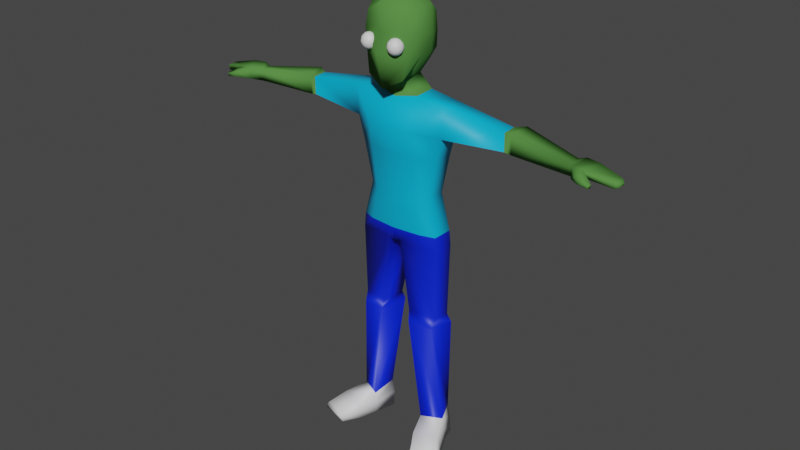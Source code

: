 # Source: Zombie.blend  (saved by Blender 2.80.75; exported with 4.5.12 LTS)
import bpy
from mathutils import Matrix  # noqa: F401  (used for matrix-valued properties, if any)

bpy.ops.wm.read_factory_settings(use_empty=True)
scene = bpy.context.scene
scene.name = 'Scene'

# ---- collections
col_collection = bpy.data.collections.new('Collection'); scene.collection.children.link(col_collection)

# ---- materials (node trees are filled in below, after node groups)
mat_skin = bpy.data.materials.new('Skin')
mat_skin.use_transparent_shadow = False
mat_eye = bpy.data.materials.new('Eye')
mat_eye.use_transparent_shadow = False
mat_material_002 = bpy.data.materials.new('Material.002')
mat_material_002.use_transparent_shadow = False
mat_material_003 = bpy.data.materials.new('Material.003')
mat_material_003.use_transparent_shadow = False
mat_material_004 = bpy.data.materials.new('Material.004')
mat_material_004.use_transparent_shadow = False

# ---- material node trees
mat_skin.use_nodes = True; mat_skin.node_tree.nodes.clear()
_N = mat_skin.node_tree.nodes; _L = mat_skin.node_tree.links
n0 = _N.new('ShaderNodeOutputMaterial'); n0.name = 'Material Output'; n0.location = (300, 300)
n1 = _N.new('ShaderNodeBsdfPrincipled'); n1.name = 'Principled BSDF'; n1.location = (10, 300)
n1.distribution = 'GGX'
n1.subsurface_method = 'BURLEY'
n1.inputs[0].default_value = (0.09005, 0.2529, 0.05604, 1.0)
n1.inputs[2].default_value = 0.0
n1.inputs[3].default_value = 1.45
n1.inputs[13].default_value = 0.0
n1.inputs[20].default_value = 0.0
n1.inputs[27].default_value = (0.0, 0.0, 0.0, 1.0)
n1.inputs[28].default_value = 1.0
_L.new(n1.outputs[0], n0.inputs[0])
n0.is_active_output = True
mat_eye.use_nodes = True; mat_eye.node_tree.nodes.clear()
_N = mat_eye.node_tree.nodes; _L = mat_eye.node_tree.links
n0 = _N.new('ShaderNodeOutputMaterial'); n0.name = 'Material Output'; n0.location = (300, 300)
n1 = _N.new('ShaderNodeBsdfPrincipled'); n1.name = 'Principled BSDF'; n1.location = (10, 300)
n1.distribution = 'GGX'
n1.subsurface_method = 'BURLEY'
n1.inputs[3].default_value = 1.45
n1.inputs[27].default_value = (0.0, 0.0, 0.0, 1.0)
n1.inputs[28].default_value = 1.0
_L.new(n1.outputs[0], n0.inputs[0])
n0.is_active_output = True
mat_material_002.use_nodes = True; mat_material_002.node_tree.nodes.clear()
_N = mat_material_002.node_tree.nodes; _L = mat_material_002.node_tree.links
n0 = _N.new('ShaderNodeOutputMaterial'); n0.name = 'Material Output'; n0.location = (300, 300)
n1 = _N.new('ShaderNodeBsdfPrincipled'); n1.name = 'Principled BSDF'; n1.location = (10, 300)
n1.distribution = 'GGX'
n1.subsurface_method = 'BURLEY'
n1.inputs[0].default_value = (0.0, 0.4621, 0.7991, 1.0)
n1.inputs[3].default_value = 1.45
n1.inputs[27].default_value = (0.0, 0.0, 0.0, 1.0)
n1.inputs[28].default_value = 1.0
_L.new(n1.outputs[0], n0.inputs[0])
n0.is_active_output = True
mat_material_003.use_nodes = True; mat_material_003.node_tree.nodes.clear()
_N = mat_material_003.node_tree.nodes; _L = mat_material_003.node_tree.links
n0 = _N.new('ShaderNodeOutputMaterial'); n0.name = 'Material Output'; n0.location = (300, 300)
n1 = _N.new('ShaderNodeBsdfPrincipled'); n1.name = 'Principled BSDF'; n1.location = (10, 300)
n1.distribution = 'GGX'
n1.subsurface_method = 'BURLEY'
n1.inputs[0].default_value = (0.0, 0.01827, 0.8, 1.0)
n1.inputs[3].default_value = 1.45
n1.inputs[27].default_value = (0.0, 0.0, 0.0, 1.0)
n1.inputs[28].default_value = 1.0
_L.new(n1.outputs[0], n0.inputs[0])
n0.is_active_output = True
mat_material_004.use_nodes = True; mat_material_004.node_tree.nodes.clear()
_N = mat_material_004.node_tree.nodes; _L = mat_material_004.node_tree.links
n0 = _N.new('ShaderNodeOutputMaterial'); n0.name = 'Material Output'; n0.location = (300, 300)
n1 = _N.new('ShaderNodeBsdfPrincipled'); n1.name = 'Principled BSDF'; n1.location = (10, 300)
n1.distribution = 'GGX'
n1.subsurface_method = 'BURLEY'
n1.inputs[3].default_value = 1.45
n1.inputs[27].default_value = (0.0, 0.0, 0.0, 1.0)
n1.inputs[28].default_value = 1.0
_L.new(n1.outputs[0], n0.inputs[0])
n0.is_active_output = True

# ---- world
world_world = bpy.data.worlds.new('World'); scene.world = world_world
world_world.use_nodes = True; world_world.node_tree.nodes.clear()
_N = world_world.node_tree.nodes; _L = world_world.node_tree.links
n0 = _N.new('ShaderNodeOutputWorld'); n0.name = 'World Output'; n0.location = (300, 300)
n1 = _N.new('ShaderNodeBackground'); n1.name = 'Background'; n1.location = (10, 300)
n1.inputs[0].default_value = (0.05088, 0.05088, 0.05088, 1.0)
_L.new(n1.outputs[0], n0.inputs[0])
n0.is_active_output = True
world_world.color = (0.05088, 0.05088, 0.05088)
world_world.use_sun_shadow = False
world_world.sun_shadow_jitter_overblur = 0.0

# ---- meshes
me_cube_001 = bpy.data.meshes.new('Cube.001')
me_cube_001.from_pydata([(-0.1021, -0.1234, 2.009), (-0.1136, -0.1108, 2.318), (-0.06945, 0.1228, 2.053), (-0.1173, 0.1109, 2.305), (0.0, 0.1358, 2.014), (0.0, 0.1837, 2.312), (0.0, -0.1488, 1.957), (0.0, -0.156, 2.379), (-0.1215, -0.1129, 2.113), (-0.1278, -0.1165, 2.234), (-0.1195, 0.1184, 2.208), (-0.1148, 0.1208, 2.124), (0.0, -0.1486, 2.233), (0.0, -0.1881, 2.143), (0.0, 0.2004, 2.221), (0.0, 0.181, 2.132), (-0.05858, 0.0672, 1.997), (-0.05917, -0.05129, 1.995), (-0.1415, -0.03875, 2.356), (-0.1415, 0.04264, 2.358), (0.0, 0.1144, 2.412), (0.0, -0.02328, 2.423), (0.0, 0.08317, 1.979), (0.0, -0.05928, 1.973), (-0.1474, -0.04189, 2.123), (-0.1474, 0.0395, 2.123), (-0.1626, -0.04189, 2.239), (-0.1529, 0.0395, 2.216), (-0.1209, 0.08073, 1.922), (-0.1215, -0.02941, 1.916), (0.0, 0.1017, 1.9), (0.0, -0.05435, 1.895), (-0.0321, -0.05212, 1.12), (-0.2314, -0.01797, 1.181), (-0.1441, 0.1086, 1.608), (0.0, 0.1017, 1.9), (-0.1533, -0.05273, 1.187), (0.0, -0.0698, 1.189), (0.0, 0.1875, 1.194), (-0.04858, 0.2045, 1.123), (-0.5995, 0.01304, 1.839), (-0.5989, 0.08886, 1.843), (-0.1187, 0.1123, 1.37), (0.0, 0.1481, 1.369), (-0.5984, 0.09709, 1.74), (-0.5988, 0.01551, 1.741), (-0.2285, -0.02238, 1.605), (0.0, 0.1444, 1.609), (0.0, -0.09061, 1.609), (-0.1335, -0.07354, 1.607), (0.0, 0.1427, 1.736), (-0.2279, 0.09614, 1.603), (-0.9745, 0.05133, 1.804), (-0.974, -0.006486, 1.801), (-0.9743, 0.05761, 1.734), (-0.9734, -0.00459, 1.735), (-0.5995, 0.01304, 1.839), (-0.5988, 0.01551, 1.741), (-0.5984, 0.09709, 1.74), (-0.5989, 0.08886, 1.843), (-0.6346, 0.01864, 1.846), (-0.6339, 0.02163, 1.733), (-0.6526, 0.1302, 1.731), (-0.6522, 0.1206, 1.851), (-1.012, 0.05991, 1.816), (-1.011, -0.05432, 1.812), (-1.01, 0.0583, 1.754), (-1.008, -0.06461, 1.756), (-1.211, 0.02925, 1.784), (-1.211, -0.03244, 1.782), (-1.21, 0.03596, 1.752), (-1.209, -0.03042, 1.753), (-1.09, 0.06213, 1.765), (-1.084, 0.05265, 1.812), (-1.071, -0.05859, 1.814), (-1.076, -0.0575, 1.774), (-1.068, -0.1193, 1.769), (-1.062, -0.1126, 1.796), (-1.084, -0.07662, 1.805), (-1.09, -0.08327, 1.77), (-1.124, -0.1176, 1.76), (-1.125, -0.1169, 1.776), (-1.131, -0.1018, 1.779), (-1.13, -0.1025, 1.76), (-1.225, 0.01696, 1.774), (-1.224, -0.01861, 1.773), (-1.224, 0.02082, 1.76), (-1.223, -0.01744, 1.76), (-0.1783, -0.01869, 1.381), (-0.1172, -0.05344, 1.367), (-0.1215, -0.02941, 1.916), (-0.1329, 0.1069, 1.745), (0.0, -0.07051, 1.367), (-0.1599, 0.1517, 1.193), (-0.1778, 0.09983, 1.379), (-0.2307, 0.1005, 1.179), (-0.1209, 0.08073, 1.922), (0.0, -0.05435, 1.895), (-0.2619, -0.02411, 1.726), (-0.2609, 0.09441, 1.724), (-0.1323, 0.07713, 0.1093), (-0.1641, -0.03631, 0.06488), (-0.25, 0.09629, 0.108), (-0.2759, 0.01549, 0.06724), (-0.2722, -0.02769, 1.893), (-0.272, 0.08245, 1.899), (-0.1151, -0.1131, 1.752), (0.0, -0.12, 1.743), (-0.227, -0.03276, 0.6479), (-0.07471, 0.1185, 0.6568), (-0.09495, -0.05951, 0.6578), (-0.2519, 0.1053, 0.638), (-0.121, 0.07739, -0.05511), (-0.1543, -0.03605, -0.05728), (-0.2732, 0.09655, -0.05645), (-0.2988, 0.01575, -0.05492), (-0.3787, -0.1914, -0.008951), (-0.2512, -0.2308, -0.01209), (-0.4016, -0.1912, -0.05641), (-0.2414, -0.2306, -0.05955), (-0.3502, -0.0877, -0.05566), (-0.3299, -0.102, 0.0377), (-0.1887, -0.1321, -0.06345), (-0.2011, -0.1465, 0.02992), (-0.2886, 0.01847, 0.006531), (-0.1559, -0.03521, 0.004082), (-0.1221, 0.08235, 0.02824), (-0.262, 0.1022, 0.02686), (-0.3952, -0.1959, -0.03373), (-0.2461, -0.2368, -0.03698), (-0.1929, -0.1421, -0.01723), (-0.3433, -0.09603, -0.009164), (-0.07942, -0.1024, 2.179), (-0.07942, -0.1237, 2.142), (-0.06878, -0.1266, 2.216), (-0.06099, -0.1131, 2.2), (-0.05814, -0.1081, 2.179), (-0.06099, -0.1131, 2.158), (-0.06878, -0.1266, 2.142), (-0.07942, -0.145, 2.222), (-0.06099, -0.1343, 2.216), (-0.0475, -0.1266, 2.2), (-0.04257, -0.1237, 2.179), (-0.0475, -0.1266, 2.158), (-0.06099, -0.1343, 2.142), (-0.05814, -0.145, 2.216), (-0.04257, -0.145, 2.2), (-0.03687, -0.145, 2.179), (-0.04257, -0.145, 2.158), (-0.05814, -0.145, 2.142), (-0.06099, -0.1556, 2.216), (-0.0475, -0.1634, 2.2), (-0.04257, -0.1663, 2.179), (-0.0475, -0.1634, 2.158), (-0.06099, -0.1556, 2.142), (-0.06878, -0.1634, 2.216), (-0.06099, -0.1769, 2.2), (-0.05814, -0.1818, 2.179), (-0.06099, -0.1769, 2.158), (-0.06878, -0.1634, 2.142), (-0.07942, -0.1663, 2.216), (-0.07942, -0.1818, 2.2), (-0.07942, -0.1875, 2.179), (-0.07942, -0.1818, 2.158), (-0.07942, -0.1663, 2.142), (-0.07942, -0.145, 2.137), (-0.09006, -0.1634, 2.216), (-0.09785, -0.1769, 2.2), (-0.1007, -0.1818, 2.179), (-0.09785, -0.1769, 2.158), (-0.09006, -0.1634, 2.142), (-0.09785, -0.1556, 2.216), (-0.1113, -0.1634, 2.2), (-0.1163, -0.1663, 2.179), (-0.1113, -0.1634, 2.158), (-0.09785, -0.1556, 2.142), (-0.1007, -0.145, 2.216), (-0.1163, -0.145, 2.2), (-0.122, -0.145, 2.179), (-0.1163, -0.145, 2.158), (-0.1007, -0.145, 2.142), (-0.09785, -0.1343, 2.216), (-0.1113, -0.1266, 2.2), (-0.1163, -0.1237, 2.179), (-0.1113, -0.1266, 2.158), (-0.09785, -0.1343, 2.142), (-0.09006, -0.1266, 2.216), (-0.09785, -0.1131, 2.2), (-0.1007, -0.1081, 2.179), (-0.09785, -0.1131, 2.158), (-0.09006, -0.1266, 2.142), (-0.07942, -0.1237, 2.216), (-0.07942, -0.1081, 2.2), (-0.07942, -0.1081, 2.158), (-0.1209, 0.08073, 1.922), (-0.1215, -0.02941, 1.916), (0.0, 0.1017, 1.9), (0.0, -0.05435, 1.895), (-0.5988, 0.01551, 1.741), (-0.5984, 0.09709, 1.74), (-0.5989, 0.08886, 1.843), (-0.5995, 0.01304, 1.839), (-0.09495, -0.05951, 0.6578), (-0.2519, 0.1053, 0.638), (-0.227, -0.03276, 0.6479), (-0.07471, 0.1185, 0.6568), (0.0, 0.1881, 1.125), (0.0, -0.06919, 1.119), (-0.2387, 0.1011, 1.104), (-0.2394, -0.01737, 1.106), (-0.08305, -0.0404, 0.7143), (-0.2318, 0.09406, 0.6878), (-0.2333, -0.009951, 0.703), (-0.09495, -0.05951, 0.6578), (-0.08408, 0.105, 0.7036), (-0.2519, 0.1053, 0.638), (-0.227, -0.03276, 0.6479), (-0.07471, 0.1185, 0.6568)], [], [(27, 19, 3, 10), (12, 7, 1, 9), (21, 18, 1, 7), (17, 23, 6, 0), (10, 3, 5, 14), (2, 11, 15, 4), (11, 10, 14, 15), (6, 13, 8, 0), (13, 12, 9, 8), (16, 25, 11, 2), (25, 27, 10, 11), (8, 9, 26, 24), (24, 26, 27, 25), (0, 8, 24, 17), (17, 24, 25, 16), (2, 4, 22, 16), (17, 16, 28, 29), (5, 3, 19, 20), (20, 19, 18, 21), (9, 1, 18, 26), (26, 18, 19, 27), (39, 206, 207, 32), (23, 17, 29, 31), (16, 22, 30, 28), (92, 89, 36, 37), (89, 88, 33, 36), (42, 43, 38, 93), (61, 60, 53, 55), (95, 93, 39, 208), (33, 95, 208, 209), (98, 104, 40, 45), (99, 98, 45, 44), (105, 99, 44, 41), (104, 105, 41, 40), (107, 106, 49, 48), (99, 91, 34, 51), (106, 98, 46, 49), (98, 99, 51, 46), (91, 50, 47, 34), (34, 47, 43, 42), (46, 51, 94, 88), (52, 54, 66, 64), (62, 61, 55, 54), (63, 62, 54, 52), (60, 63, 52, 53), (49, 46, 88, 89), (94, 42, 93, 95), (88, 94, 95, 33), (51, 34, 42, 94), (56, 59, 63, 60), (59, 58, 62, 63), (58, 57, 61, 62), (57, 56, 60, 61), (73, 72, 70, 68), (53, 52, 64, 65), (55, 53, 65, 67), (54, 55, 67, 66), (68, 70, 86, 84), (74, 73, 68, 69), (75, 74, 69, 71), (72, 75, 71, 70), (66, 67, 75, 72), (74, 75, 79, 78), (65, 64, 73, 74), (64, 66, 72, 73), (79, 76, 80, 83), (75, 67, 76, 79), (67, 65, 77, 76), (65, 74, 78, 77), (80, 81, 82, 83), (76, 77, 81, 80), (78, 79, 83, 82), (77, 78, 82, 81), (85, 84, 86, 87), (69, 68, 84, 85), (71, 69, 85, 87), (70, 71, 87, 86), (96, 91, 99, 105), (90, 96, 105, 104), (97, 90, 106, 107), (106, 90, 104, 98), (48, 49, 89, 92), (96, 35, 50, 91), (110, 108, 103, 101), (31, 29, 195, 197), (110, 109, 205, 202), (28, 30, 196, 194), (131, 120, 118, 128), (111, 109, 100, 102), (108, 111, 102, 103), (109, 110, 101, 100), (29, 28, 194, 195), (56, 57, 198, 201), (57, 58, 199, 198), (108, 110, 202, 204), (58, 59, 200, 199), (109, 111, 203, 205), (59, 56, 201, 200), (111, 108, 204, 203), (112, 113, 115, 114), (126, 125, 113, 112), (127, 126, 112, 114), (124, 127, 114, 115), (129, 128, 118, 119), (120, 122, 119, 118), (123, 121, 116, 117), (130, 123, 117, 129), (125, 101, 123, 130), (101, 103, 121, 123), (115, 113, 122, 120), (124, 115, 120, 131), (103, 124, 131, 121), (113, 125, 130, 122), (122, 130, 129, 119), (117, 116, 128, 129), (103, 102, 127, 124), (102, 100, 126, 127), (100, 101, 125, 126), (121, 131, 128, 116), (165, 133, 138), (193, 132, 136, 137), (192, 191, 134, 135), (133, 193, 137, 138), (132, 192, 135, 136), (191, 139, 134), (137, 136, 142, 143), (135, 134, 140, 141), (138, 137, 143, 144), (136, 135, 141, 142), (134, 139, 140), (165, 138, 144), (141, 140, 145, 146), (144, 143, 148, 149), (142, 141, 146, 147), (140, 139, 145), (165, 144, 149), (143, 142, 147, 148), (149, 148, 153, 154), (147, 146, 151, 152), (145, 139, 150), (165, 149, 154), (148, 147, 152, 153), (146, 145, 150, 151), (154, 153, 158, 159), (152, 151, 156, 157), (150, 139, 155), (165, 154, 159), (153, 152, 157, 158), (151, 150, 155, 156), (159, 158, 163, 164), (157, 156, 161, 162), (155, 139, 160), (165, 159, 164), (158, 157, 162, 163), (156, 155, 160, 161), (164, 163, 169, 170), (162, 161, 167, 168), (160, 139, 166), (165, 164, 170), (163, 162, 168, 169), (161, 160, 166, 167), (168, 167, 172, 173), (166, 139, 171), (165, 170, 175), (169, 168, 173, 174), (167, 166, 171, 172), (170, 169, 174, 175), (171, 139, 176), (165, 175, 180), (174, 173, 178, 179), (172, 171, 176, 177), (175, 174, 179, 180), (173, 172, 177, 178), (165, 180, 185), (179, 178, 183, 184), (177, 176, 181, 182), (180, 179, 184, 185), (178, 177, 182, 183), (176, 139, 181), (165, 185, 190), (184, 183, 188, 189), (182, 181, 186, 187), (185, 184, 189, 190), (183, 182, 187, 188), (181, 139, 186), (165, 190, 133), (189, 188, 132, 193), (187, 186, 191, 192), (190, 189, 193, 133), (188, 187, 192, 132), (186, 139, 191), (194, 196, 35, 96), (199, 200, 41, 44), (202, 205, 217, 213), (200, 201, 40, 41), (195, 194, 96, 90), (204, 202, 213, 216), (201, 198, 45, 40), (205, 203, 215, 217), (197, 195, 90, 97), (198, 199, 44, 45), (203, 204, 216, 215), (93, 38, 206, 39), (36, 33, 209, 32), (37, 36, 32, 207), (39, 32, 210, 214), (209, 208, 211, 212), (208, 39, 214, 211), (32, 209, 212, 210), (214, 210, 213, 217), (212, 211, 215, 216), (211, 214, 217, 215), (210, 212, 216, 213)])
me_cube_001.polygons.foreach_set('use_smooth', [True] * 213)
me_cube_001.polygons.foreach_set('material_index', [0, 0, 0, 0, 0, 0, 0, 0, 0, 0, 0, 0, 0, 0, 0, 0, 0, 0, 0, 0, 0, 3, 0, 0, 2, 2, 2, 0, 3, 3, 2, 2, 2, 2, 2, 2, 2, 2, 2, 2, 2, 0, 0, 0, 0, 2, 2, 2, 2, 0, 0, 0, 0, 0, 0, 0, 0, 0, 0, 0, 0, 0, 0, 0, 0, 0, 0, 0, 0, 0, 0, 0, 0, 0, 0, 0, 0, 2, 2, 2, 2, 2, 2, 3, 0, 3, 0, 4, 3, 3, 3, 0, 0, 0, 3, 0, 3, 0, 3, 4, 4, 4, 4, 4, 4, 4, 4, 4, 4, 4, 4, 4, 4, 4, 4, 4, 4, 4, 4, 1, 1, 1, 1, 1, 1, 1, 1, 1, 1, 1, 1, 1, 1, 1, 1, 1, 1, 1, 1, 1, 1, 1, 1, 1, 1, 1, 1, 1, 1, 1, 1, 1, 1, 1, 1, 1, 1, 1, 1, 1, 1, 1, 1, 1, 1, 1, 1, 1, 1, 1, 1, 1, 1, 1, 1, 1, 1, 1, 1, 1, 1, 1, 1, 1, 1, 1, 1, 1, 1, 1, 1, 0, 0, 3, 0, 0, 3, 0, 3, 0, 0, 3, 3, 3, 3, 3, 3, 3, 3, 3, 3, 3, 3])
_uv = me_cube_001.uv_layers.new(name='UVMap')
_uv.uv.foreach_set('vector', [0.4431, 0.9533, 0.4404, 1.036, 0.3997, 1.006, 0.3956, 0.9493, 0.7801, 0.9403, 0.784, 1.025, 0.7144, 0.9918, 0.7058, 0.9436, 0.784, 0.8579, 0.8669, 0.8713, 0.8531, 0.9161, 0.7861, 0.9381, -0.2261, 0.9075, -0.2297, 0.8718, -0.1807, 0.8585, -0.1807, 0.9226, 0.6333, 0.8948, 0.6369, 0.8381, 0.7058, 0.8408, 0.704, 0.8945, 0.6574, 0.9864, 0.6338, 0.9437, 0.7009, 0.9455, 0.6959, 1.011, 0.6338, 0.9437, 0.6333, 0.8948, 0.704, 0.8945, 0.7009, 0.9455, 0.7747, 0.7792, 0.784, 0.8873, 0.7064, 0.8727, 0.7164, 0.8116, 0.784, 0.8873, 0.7801, 0.9403, 0.7058, 0.9436, 0.7064, 0.8727, 0.4157, 0.8273, 0.4421, 0.8989, 0.3934, 0.9005, 0.3865, 0.8596, 0.4421, 0.8989, 0.4431, 0.9533, 0.3956, 0.9493, 0.3934, 0.9005, 0.5228, 0.8938, 0.526, 0.9646, 0.4892, 0.9667, 0.487, 0.8989, 0.487, 0.8989, 0.4892, 0.9667, 0.4431, 0.9533, 0.4421, 0.8989, 0.526, 0.8336, 0.5228, 0.8938, 0.487, 0.8989, 0.481, 0.8263, 0.481, 0.8263, 0.487, 0.8989, 0.4421, 0.8989, 0.4157, 0.8273, -0.06419, 0.8585, -0.06419, 0.9017, -0.09402, 0.8984, -0.09703, 0.8623, 0.481, 0.8263, 0.4157, 0.8273, 0.4156, 0.7824, 0.4763, 0.7792, 0.7058, 0.8408, 0.6369, 0.8381, 0.622, 0.8035, 0.7058, 0.7792, 0.7847, 0.7792, 0.8669, 0.8241, 0.8669, 0.8713, 0.784, 0.8579, 0.526, 0.9646, 0.5214, 1.013, 0.4852, 1.035, 0.4892, 0.9667, 0.4892, 0.9667, 0.4852, 1.035, 0.4404, 1.036, 0.4431, 0.9533, 0.8934, 0.9404, 0.8669, 0.929, 0.876, 0.7792, 0.8934, 0.7903, 0.9416, 0.759, 0.9116, 0.7792, 0.8659, 0.7425, 0.9315, 0.7146, -0.277, 0.8585, -0.3081, 0.8414, -0.3005, 0.7947, -0.2352, 0.8212, 0.8705, 0.4132, 0.8057, 0.4282, 0.7648, 0.3298, 0.8491, 0.3117, 0.8057, 0.4282, 0.7699, 0.4444, 0.7175, 0.3366, 0.7648, 0.3298, -0.1809, 0.504, -0.2476, 0.489, -0.2309, 0.3866, -0.1411, 0.4046, 0.5636, 0.7007, 0.5772, 0.7654, 0.3944, 0.7792, 0.3865, 0.7416, -0.09883, 0.4065, -0.1411, 0.4046, -0.1973, 0.35, -0.08681, 0.3648, 0.9941, 0.01181, 1.059, 0.007108, 1.063, 0.05045, 0.9974, 0.05516, 0.7675, 0.6507, 0.7825, 0.7474, 0.5959, 0.757, 0.5841, 0.701, 0.9874, 0.7435, 1.054, 0.7523, 1.009, 0.9447, 0.9636, 0.9388, -0.1492, 0.8234, -0.1377, 0.7213, 0.04741, 0.7648, 0.03734, 0.8246, 1.22, 0.9658, 1.158, 0.9721, 1.139, 0.7802, 1.182, 0.7756, 0.9225, 0.626, 0.8613, 0.645, 0.8286, 0.5662, 0.9023, 0.5504, -0.1377, 0.7213, -0.2112, 0.7198, -0.1911, 0.6426, -0.1437, 0.6491, 0.8613, 0.645, 0.7675, 0.6507, 0.7706, 0.5781, 0.8286, 0.5662, 0.9579, -0.3034, 1.023, -0.3081, 1.035, -0.2392, 0.9693, -0.2345, -0.2112, 0.7198, -0.285, 0.6987, -0.2721, 0.6262, -0.1911, 0.6426, -0.1911, 0.6426, -0.2721, 0.6262, -0.2476, 0.489, -0.1809, 0.504, 0.9693, -0.2345, 1.035, -0.2392, 1.055, -0.1106, 0.9894, -0.1059, 0.2506, 0.8427, 0.2574, 0.8022, 0.2752, 0.8178, 0.2696, 0.8532, 0.9416, 0.9673, 1.004, 0.9641, 0.996, 1.162, 0.9612, 1.158, 0.06508, 0.8326, 0.07729, 0.7635, 0.2574, 0.8022, 0.2506, 0.8427, 1.176, 0.7561, 1.118, 0.7515, 1.141, 0.5588, 1.173, 0.5559, 0.8286, 0.5662, 0.7706, 0.5781, 0.7699, 0.4444, 0.8057, 0.4282, -0.1486, 0.5156, -0.1809, 0.504, -0.1411, 0.4046, -0.09883, 0.4065, 0.9894, -0.1059, 1.055, -0.1106, 1.059, 0.007108, 0.9941, 0.01181, -0.1437, 0.6491, -0.1911, 0.6426, -0.1809, 0.504, -0.1486, 0.5156, 1.182, 0.7756, 1.139, 0.7802, 1.118, 0.7515, 1.176, 0.7561, 0.03734, 0.8246, 0.04741, 0.7648, 0.07729, 0.7635, 0.06508, 0.8326, 0.9636, 0.9388, 1.009, 0.9447, 1.004, 0.9641, 0.9416, 0.9673, 0.5841, 0.701, 0.5959, 0.757, 0.5772, 0.7654, 0.5636, 0.7007, 0.3103, 0.8585, 0.318, 0.8317, 0.3865, 0.8379, 0.3843, 0.8571, 1.173, 0.5559, 1.141, 0.5588, 1.133, 0.5386, 1.197, 0.5328, -0.145, 0.9418, -0.1807, 0.931, -0.1789, 0.8973, -0.1473, 0.9003, 0.9612, 1.158, 0.996, 1.162, 1.027, 1.187, 0.9581, 1.18, -0.04535, 0.889, -0.06419, 0.889, -0.05773, 0.8797, -0.04949, 0.8791, 1.196, 0.498, 1.133, 0.4961, 1.141, 0.4198, 1.175, 0.4167, -0.118, 0.8664, -0.09703, 0.8585, -0.09703, 0.9433, -0.1133, 0.9463, 0.9507, 1.226, 1.018, 1.227, 0.9949, 1.3, 0.9577, 1.296, 0.9581, 1.18, 1.027, 1.187, 1.018, 1.227, 0.9507, 1.226, 6.309e-05, 0.8585, 6.309e-05, 0.8815, -0.01592, 0.8843, -0.01154, 0.8636, 1.197, 0.5328, 1.133, 0.5386, 1.133, 0.4961, 1.196, 0.498, 0.2696, 0.8532, 0.2752, 0.8178, 0.318, 0.8317, 0.3103, 0.8585, 1.032, 1.236, 1.054, 1.226, 1.049, 1.258, 1.04, 1.26, 1.018, 1.227, 1.027, 1.187, 1.054, 1.226, 1.032, 1.236, -0.1473, 0.9003, -0.1789, 0.8973, -0.1607, 0.8592, -0.145, 0.8585, 1.197, 0.5328, 1.196, 0.498, 1.206, 0.4886, 1.228, 0.4991, 6.309e-05, 0.8697, 0.0001076, 0.8604, 0.007627, 0.8585, 0.007627, 0.8697, -0.02947, 0.8657, -0.01592, 0.8585, -0.01592, 0.8955, -0.02466, 0.8977, -0.02947, 0.8945, -0.04535, 0.8821, -0.03942, 0.8585, -0.02947, 0.8629, 1.228, 0.4991, 1.206, 0.4886, 1.219, 0.4587, 1.228, 0.4611, -0.04591, 0.8593, -0.04949, 0.8791, -0.05773, 0.8797, -0.05301, 0.8585, 1.175, 0.4167, 1.141, 0.4198, 1.148, 0.4106, 1.167, 0.4089, -0.1133, 0.9463, -0.09703, 0.9433, -0.09985, 0.9541, -0.1069, 0.9553, 0.9577, 1.296, 0.9949, 1.3, 0.9865, 1.308, 0.9651, 1.306, -0.2352, 0.8212, -0.2112, 0.7198, -0.1377, 0.7213, -0.1492, 0.8234, 1.228, 1.054, 1.166, 1.061, 1.158, 0.9721, 1.22, 0.9658, 0.9315, 0.7146, 0.8659, 0.7425, 0.8613, 0.645, 0.9225, 0.626, 0.8613, 0.645, 0.8659, 0.7425, 0.7825, 0.7474, 0.7675, 0.6507, 0.9023, 0.5504, 0.8286, 0.5662, 0.8057, 0.4282, 0.8705, 0.4132, -0.2352, 0.8212, -0.3005, 0.7947, -0.285, 0.6987, -0.2112, 0.7198, 0.7334, 0.02087, 0.6581, 0.03186, 0.5557, -0.2917, 0.6223, -0.3081, 0.9315, 0.7146, 0.8659, 0.7425, 0.8659, 0.7425, 0.9315, 0.7146, 1.191, 0.1204, 1.289, 0.1328, 1.289, 0.1328, 1.191, 0.1204, -0.2352, 0.8212, -0.3005, 0.7947, -0.3005, 0.7947, -0.2352, 0.8212, 1.001, 0.7096, 1.008, 0.7364, 0.9446, 0.7435, 0.9416, 0.7304, -0.03185, 0.09963, -0.1323, 0.09148, -0.04305, -0.213, 0.02169, -0.2028, 1.015, 0.3217, 1.088, 0.3212, 1.112, 0.6293, 1.066, 0.6577, 1.289, 0.1328, 1.191, 0.1204, 1.232, -0.2216, 1.295, -0.1875, 0.4763, 0.7792, 0.4156, 0.7824, 0.4156, 0.7824, 0.4763, 0.7792, 0.5959, 0.757, 0.5841, 0.701, 0.5841, 0.701, 0.5959, 0.757, 1.009, 0.9447, 0.9636, 0.9388, 0.9636, 0.9388, 1.009, 0.9447, 0.6581, 0.03186, 0.7334, 0.02087, 0.7334, 0.02087, 0.6581, 0.03186, 0.04741, 0.7648, 0.03734, 0.8246, 0.03734, 0.8246, 0.04741, 0.7648, -0.1323, 0.09148, -0.03185, 0.09963, -0.03185, 0.09963, -0.1323, 0.09148, 1.139, 0.7802, 1.182, 0.7756, 1.182, 0.7756, 1.139, 0.7802, 1.088, 0.3212, 1.015, 0.3217, 1.015, 0.3217, 1.088, 0.3212, 0.5396, 0.9887, 0.5307, 0.9203, 0.6167, 0.9138, 0.622, 0.9629, 1.305, -0.234, 1.238, -0.2566, 1.242, -0.2922, 1.308, -0.2826, 0.03646, -0.2483, -0.04054, -0.2606, -0.03248, -0.3081, 0.05137, -0.2944, 1.07, 0.6932, 1.118, 0.6764, 1.118, 0.7254, 1.07, 0.7293, -0.1307, 0.9528, -0.1309, 0.8626, -0.118, 0.8585, -0.118, 0.9548, 0.6194, 0.8465, 0.526, 0.8611, 0.5307, 0.7961, 0.622, 0.7792, -0.3081, 0.9281, -0.2321, 0.9377, -0.2297, 1.001, -0.3039, 0.9883, 1.176, -0.2769, 1.169, -0.25, 1.118, -0.2807, 1.118, -0.2955, 1.238, -0.2566, 1.232, -0.2216, 1.169, -0.25, 1.176, -0.2769, -0.2991, 0.8585, -0.2297, 0.8605, -0.2321, 0.9377, -0.3081, 0.9281, 0.6167, 0.9138, 0.5307, 0.9203, 0.526, 0.8611, 0.6194, 0.8465, 1.07, 0.6932, 1.07, 0.7293, 1.008, 0.7364, 1.001, 0.7096, 1.066, 0.6577, 1.07, 0.6932, 1.001, 0.7096, 0.9971, 0.6823, 1.242, -0.2922, 1.238, -0.2566, 1.176, -0.2769, 1.185, -0.3029, 1.185, -0.3029, 1.176, -0.2769, 1.118, -0.2955, 1.124, -0.3081, -0.1447, 0.9488, -0.145, 0.871, -0.1309, 0.8626, -0.1307, 0.9528, 1.066, 0.6577, 1.112, 0.6293, 1.118, 0.6764, 1.07, 0.6932, 0.02169, -0.2028, -0.04305, -0.213, -0.04054, -0.2606, 0.03646, -0.2483, 1.295, -0.1875, 1.232, -0.2216, 1.238, -0.2566, 1.305, -0.234, 0.9971, 0.6823, 1.001, 0.7096, 0.9416, 0.7304, 0.9447, 0.7153, 0.7083, 0.0, 0.75, 0.1667, 0.6667, 0.1667, 0.75, 0.3333, 0.75, 0.5, 0.6667, 0.5, 0.6667, 0.3333, 0.75, 0.6667, 0.75, 0.8333, 0.6667, 0.8333, 0.6667, 0.6667, 0.75, 0.1667, 0.75, 0.3333, 0.6667, 0.3333, 0.6667, 0.1667, 0.75, 0.5, 0.75, 0.6667, 0.6667, 0.6667, 0.6667, 0.5, 0.75, 0.8333, 0.7083, 1.0, 0.6667, 0.8333, 0.6667, 0.3333, 0.6667, 0.5, 0.5833, 0.5, 0.5833, 0.3333, 0.6667, 0.6667, 0.6667, 0.8333, 0.5833, 0.8333, 0.5833, 0.6667, 0.6667, 0.1667, 0.6667, 0.3333, 0.5833, 0.3333, 0.5833, 0.1667, 0.6667, 0.5, 0.6667, 0.6667, 0.5833, 0.6667, 0.5833, 0.5, 0.6667, 0.8333, 0.625, 1.0, 0.5833, 0.8333, 0.625, 0.0, 0.6667, 0.1667, 0.5833, 0.1667, 0.5833, 0.6667, 0.5833, 0.8333, 0.5, 0.8333, 0.5, 0.6667, 0.5833, 0.1667, 0.5833, 0.3333, 0.5, 0.3333, 0.5, 0.1667, 0.5833, 0.5, 0.5833, 0.6667, 0.5, 0.6667, 0.5, 0.5, 0.5833, 0.8333, 0.5417, 1.0, 0.5, 0.8333, 0.5417, 0.0, 0.5833, 0.1667, 0.5, 0.1667, 0.5833, 0.3333, 0.5833, 0.5, 0.5, 0.5, 0.5, 0.3333, 0.5, 0.1667, 0.5, 0.3333, 0.4167, 0.3333, 0.4167, 0.1667, 0.5, 0.5, 0.5, 0.6667, 0.4167, 0.6667, 0.4167, 0.5, 0.5, 0.8333, 0.4583, 1.0, 0.4167, 0.8333, 0.4583, 0.0, 0.5, 0.1667, 0.4167, 0.1667, 0.5, 0.3333, 0.5, 0.5, 0.4167, 0.5, 0.4167, 0.3333, 0.5, 0.6667, 0.5, 0.8333, 0.4167, 0.8333, 0.4167, 0.6667, 0.4167, 0.1667, 0.4167, 0.3333, 0.3333, 0.3333, 0.3333, 0.1667, 0.4167, 0.5, 0.4167, 0.6667, 0.3333, 0.6667, 0.3333, 0.5, 0.4167, 0.8333, 0.375, 1.0, 0.3333, 0.8333, 0.375, 0.0, 0.4167, 0.1667, 0.3333, 0.1667, 0.4167, 0.3333, 0.4167, 0.5, 0.3333, 0.5, 0.3333, 0.3333, 0.4167, 0.6667, 0.4167, 0.8333, 0.3333, 0.8333, 0.3333, 0.6667, 0.3333, 0.1667, 0.3333, 0.3333, 0.25, 0.3333, 0.25, 0.1667, 0.3333, 0.5, 0.3333, 0.6667, 0.25, 0.6667, 0.25, 0.5, 0.3333, 0.8333, 0.2917, 1.0, 0.25, 0.8333, 0.2917, 0.0, 0.3333, 0.1667, 0.25, 0.1667, 0.3333, 0.3333, 0.3333, 0.5, 0.25, 0.5, 0.25, 0.3333, 0.3333, 0.6667, 0.3333, 0.8333, 0.25, 0.8333, 0.25, 0.6667, 0.25, 0.1667, 0.25, 0.3333, 0.1667, 0.3333, 0.1667, 0.1667, 0.25, 0.5, 0.25, 0.6667, 0.1667, 0.6667, 0.1667, 0.5, 0.25, 0.8333, 0.2083, 1.0, 0.1667, 0.8333, 0.2083, 0.0, 0.25, 0.1667, 0.1667, 0.1667, 0.25, 0.3333, 0.25, 0.5, 0.1667, 0.5, 0.1667, 0.3333, 0.25, 0.6667, 0.25, 0.8333, 0.1667, 0.8333, 0.1667, 0.6667, 0.1667, 0.5, 0.1667, 0.6667, 0.08333, 0.6667, 0.08333, 0.5, 0.1667, 0.8333, 0.125, 1.0, 0.08333, 0.8333, 0.125, 0.0, 0.1667, 0.1667, 0.08333, 0.1667, 0.1667, 0.3333, 0.1667, 0.5, 0.08333, 0.5, 0.08333, 0.3333, 0.1667, 0.6667, 0.1667, 0.8333, 0.08333, 0.8333, 0.08333, 0.6667, 0.1667, 0.1667, 0.1667, 0.3333, 0.08333, 0.3333, 0.08333, 0.1667, 0.08333, 0.8333, 0.04167, 1.0, 0.0, 0.8333, 0.04167, 0.0, 0.08333, 0.1667, 0.0, 0.1667, 0.08333, 0.3333, 0.08333, 0.5, 0.0, 0.5, 0.0, 0.3333, 0.08333, 0.6667, 0.08333, 0.8333, 0.0, 0.8333, 0.0, 0.6667, 0.08333, 0.1667, 0.08333, 0.3333, 0.0, 0.3333, 0.0, 0.1667, 0.08333, 0.5, 0.08333, 0.6667, 0.0, 0.6667, 0.0, 0.5, 0.9583, 0.0, 1.0, 0.1667, 0.9167, 0.1667, 1.0, 0.3333, 1.0, 0.5, 0.9167, 0.5, 0.9167, 0.3333, 1.0, 0.6667, 1.0, 0.8333, 0.9167, 0.8333, 0.9167, 0.6667, 1.0, 0.1667, 1.0, 0.3333, 0.9167, 0.3333, 0.9167, 0.1667, 1.0, 0.5, 1.0, 0.6667, 0.9167, 0.6667, 0.9167, 0.5, 1.0, 0.8333, 0.9583, 1.0, 0.9167, 0.8333, 0.875, 0.0, 0.9167, 0.1667, 0.8333, 0.1667, 0.9167, 0.3333, 0.9167, 0.5, 0.8333, 0.5, 0.8333, 0.3333, 0.9167, 0.6667, 0.9167, 0.8333, 0.8333, 0.8333, 0.8333, 0.6667, 0.9167, 0.1667, 0.9167, 0.3333, 0.8333, 0.3333, 0.8333, 0.1667, 0.9167, 0.5, 0.9167, 0.6667, 0.8333, 0.6667, 0.8333, 0.5, 0.9167, 0.8333, 0.875, 1.0, 0.8333, 0.8333, 0.7917, 0.0, 0.8333, 0.1667, 0.75, 0.1667, 0.8333, 0.3333, 0.8333, 0.5, 0.75, 0.5, 0.75, 0.3333, 0.8333, 0.6667, 0.8333, 0.8333, 0.75, 0.8333, 0.75, 0.6667, 0.8333, 0.1667, 0.8333, 0.3333, 0.75, 0.3333, 0.75, 0.1667, 0.8333, 0.5, 0.8333, 0.6667, 0.75, 0.6667, 0.75, 0.5, 0.8333, 0.8333, 0.7917, 1.0, 0.75, 0.8333, -0.2352, 0.8212, -0.3005, 0.7947, -0.3005, 0.7947, -0.2352, 0.8212, 0.04741, 0.7648, 0.03734, 0.8246, 0.03734, 0.8246, 0.04741, 0.7648, 1.191, 0.1204, 1.289, 0.1328, 1.289, 0.1328, 1.191, 0.1204, 1.139, 0.7802, 1.182, 0.7756, 1.182, 0.7756, 1.139, 0.7802, 0.4763, 0.7792, 0.4156, 0.7824, 0.4156, 0.7824, 0.4763, 0.7792, 0.6581, 0.03186, 0.7334, 0.02087, 0.7334, 0.02087, 0.6581, 0.03186, 0.5959, 0.757, 0.5841, 0.701, 0.5841, 0.701, 0.5959, 0.757, -0.1323, 0.09148, -0.03185, 0.09963, -0.03185, 0.09963, -0.1323, 0.09148, 0.9315, 0.7146, 0.8659, 0.7425, 0.8659, 0.7425, 0.9315, 0.7146, 1.009, 0.9447, 0.9636, 0.9388, 0.9636, 0.9388, 1.009, 0.9447, 1.088, 0.3212, 1.015, 0.3217, 1.015, 0.3217, 1.088, 0.3212, -0.1411, 0.4046, -0.2309, 0.3866, -0.2238, 0.3469, -0.1973, 0.35, 0.7648, 0.3298, 0.7175, 0.3366, 0.7043, 0.2952, 0.8213, 0.277, 0.8491, 0.3117, 0.7648, 0.3298, 0.8213, 0.277, 0.8407, 0.2722, 1.308, 0.4089, 1.175, 0.3889, 1.2, 0.1545, 1.278, 0.1588, 0.9974, 0.05516, 1.063, 0.05045, 1.082, 0.2923, 1.024, 0.2888, -0.08681, 0.3648, -0.1973, 0.35, -0.1315, 0.1199, -0.04776, 0.1267, 0.8213, 0.277, 0.7043, 0.2952, 0.6581, 0.06477, 0.7439, 0.05226, 1.278, 0.1588, 1.2, 0.1545, 1.191, 0.1204, 1.289, 0.1328, 1.024, 0.2888, 1.082, 0.2923, 1.088, 0.3212, 1.015, 0.3217, -0.04776, 0.1267, -0.1315, 0.1199, -0.1323, 0.09148, -0.03185, 0.09963, 0.7439, 0.05226, 0.6581, 0.06477, 0.6581, 0.03186, 0.7334, 0.02087])
me_cube_001.materials.append(mat_skin)
me_cube_001.materials.append(mat_eye)
me_cube_001.materials.append(mat_material_002)
me_cube_001.materials.append(mat_material_003)
me_cube_001.materials.append(mat_material_004)
me_cube_001.use_remesh_preserve_volume = False
me_cube_001.use_remesh_preserve_attributes = False
me_cube_001.use_mirror_vertex_groups = False
me_cube_001.update()
arm_metarig = bpy.data.armatures.new('metarig')  # bones are not reproduced

# ---- objects
ob_zombie = bpy.data.objects.new('Zombie', me_cube_001)
ob_metarig = bpy.data.objects.new('metarig', arm_metarig)

# ---- transforms, parenting, visibility, modifiers, constraints
ob_zombie.parent = ob_metarig
ob_zombie.location = (0.0, 0.0, 0.0)
ob_zombie.lineart.crease_threshold = 0.0
_vg = ob_zombie.vertex_groups.new(name='spine')
for _i, _w in zip([32, 36, 37, 38, 39, 43, 92, 93, 206, 207], [0.07344, 0.04088, 0.4213, 0.3821, 0.07668, 0.04425, 0.04273, 0.0275, 0.2435, 0.1662]): _vg.add([_i], _w, 'REPLACE')
_vg = ob_zombie.vertex_groups.new(name='spine.001')
for _i, _w in zip([34, 36, 37, 38, 42, 43, 46, 47, 48, 49, 88, 89, 92, 94, 207], [7.731e-05, 0.06886, 0.1655, 0.04117, 0.1438, 0.5939, 0.02351, 0.06277, 0.07235, 0.05471, 0.213, 0.586, 0.7798, 0.09831, 0.01215]): _vg.add([_i], _w, 'REPLACE')
_vg = ob_zombie.vertex_groups.new(name='spine.002')
for _i, _w in zip([34, 35, 42, 43, 46, 47, 48, 49, 50, 51, 88, 89, 91, 92, 94, 97, 98, 99, 106, 107], [0.6292, 0.008271, 0.06034, 0.07367, 0.5772, 0.6949, 0.7444, 0.6776, 0.1597, 0.5622, 0.07397, 0.06236, 0.1079, 0.05808, 0.07065, 0.0193, 0.06672, 0.05187, 0.1435, 0.2048]): _vg.add([_i], _w, 'REPLACE')
_vg = ob_zombie.vertex_groups.new(name='spine.003')
for _i, _w in zip([2, 4, 6, 16, 22, 23, 28, 29, 30, 31, 34, 35, 46, 47, 48, 49, 50, 51, 90, 91, 96, 97, 98, 106, 107, 196, 197], [0.00525, 0.08717, 0.01061, 0.0244, 0.1715, 0.06107, 0.05152, 0.03788, 0.6084, 0.4304, 0.04247, 0.8096, 0.0253, 0.1244, 0.1222, 0.1044, 0.649, 0.007674, 0.1088, 0.1189, 0.08242, 0.8216, 0.03413, 0.5984, 0.6723, 1.0, 1.0]): _vg.add([_i], _w, 'REPLACE')
_vg = ob_zombie.vertex_groups.new(name='spine.004')
for _i, _w in zip([0, 6, 13, 17, 23, 29, 31, 132, 133, 134, 135, 136, 137, 138, 139, 140, 141, 142, 143, 144, 145, 146, 147, 148, 149, 150, 151, 152, 153, 154, 155, 156, 157, 158, 159, 160, 161, 162, 163, 164, 165, 166, 167, 168, 169, 170, 171, 172, 173, 174, 175, 176, 177, 178, 179, 180, 181, 182, 183, 184, 185, 186, 187, 188, 189, 190, 191, 192, 193], [0.06174, 0.1737, 0.007901, 0.06555, 0.3667, 0.00522, 0.1938, 0.1174, 0.1142, 0.1168, 0.1196, 0.1173, 0.1155, 0.1142, 0.116, 0.1167, 0.119, 0.1166, 0.1151, 0.1141, 0.1163, 0.1162, 0.1152, 0.1144, 0.114, 0.116, 0.1158, 0.1152, 0.1147, 0.1143, 0.1159, 0.1156, 0.1152, 0.1149, 0.1145, 0.1158, 0.1155, 0.1152, 0.1149, 0.1146, 0.1144, 0.1157, 0.1154, 0.1152, 0.115, 0.1147, 0.1157, 0.1154, 0.1152, 0.115, 0.1147, 0.1157, 0.1155, 0.1152, 0.1149, 0.1146, 0.1158, 0.1157, 0.1153, 0.1148, 0.1144, 0.1158, 0.1161, 0.1154, 0.1146, 0.1141, 0.1165, 0.1191, 0.1153]): _vg.add([_i], _w, 'REPLACE')
_vg = ob_zombie.vertex_groups.new(name='spine.005')
for _i, _w in zip([0, 1, 2, 3, 4, 5, 6, 7, 8, 9, 10, 11, 12, 13, 14, 15, 16, 17, 18, 19, 20, 22, 23, 24, 25, 26, 27, 28, 29, 30, 31, 132, 133, 134, 135, 136, 137, 138, 139, 140, 141, 142, 143, 144, 145, 146, 147, 148, 149, 150, 151, 152, 153, 154, 155, 156, 157, 158, 159, 160, 161, 162, 163, 164, 165, 166, 167, 168, 169, 170, 171, 172, 173, 174, 175, 176, 177, 178, 179, 180, 181, 182, 183, 184, 185, 186, 187, 188, 189, 190, 191, 192, 193], [0.8096, 0.0902, 0.796, 0.1263, 0.7829, 0.1622, 0.6773, 0.06523, 0.7708, 0.214, 0.2922, 0.6872, 0.2413, 0.6194, 0.3127, 0.5823, 0.8508, 0.8377, 0.05633, 0.06671, 0.06384, 0.7478, 0.5461, 0.7589, 0.7369, 0.1963, 0.2524, 0.3138, 0.3508, 0.3202, 0.3143, 0.3469, 0.342, 0.3559, 0.3501, 0.347, 0.3441, 0.3419, 0.3537, 0.3551, 0.3502, 0.3468, 0.3437, 0.3418, 0.3535, 0.3523, 0.3462, 0.3432, 0.342, 0.3524, 0.3504, 0.3474, 0.3451, 0.3435, 0.3517, 0.3498, 0.3479, 0.3461, 0.3445, 0.3515, 0.3497, 0.3481, 0.3466, 0.3451, 0.3435, 0.3515, 0.3498, 0.3483, 0.3468, 0.3453, 0.352, 0.3501, 0.3484, 0.3468, 0.3451, 0.3528, 0.3506, 0.3483, 0.3464, 0.3447, 0.3543, 0.3516, 0.348, 0.3455, 0.3438, 0.3568, 0.3539, 0.3467, 0.3435, 0.3423, 0.3566, 0.351, 0.3438]): _vg.add([_i], _w, 'REPLACE')
_vg = ob_zombie.vertex_groups.new(name='face')
for _i, _w in zip([0, 1, 2, 3, 4, 5, 6, 7, 8, 9, 10, 11, 12, 13, 14, 15, 16, 18, 19, 20, 21, 22, 24, 25, 26, 27, 132, 133, 134, 135, 136, 137, 138, 139, 140, 141, 142, 143, 144, 145, 146, 147, 148, 149, 150, 151, 152, 153, 154, 155, 156, 157, 158, 159, 160, 161, 162, 163, 164, 165, 166, 167, 168, 169, 170, 171, 172, 173, 174, 175, 176, 177, 178, 179, 180, 181, 182, 183, 184, 185, 186, 187, 188, 189, 190, 191, 192, 193], [0.0953, 0.906, 0.1434, 0.869, 0.09736, 0.8306, 0.1017, 0.9313, 0.2028, 0.7777, 0.6977, 0.2903, 0.7446, 0.3419, 0.6728, 0.3896, 0.01043, 0.9416, 0.9309, 0.9334, 0.991, 0.02037, 0.2179, 0.2409, 0.7972, 0.7395, 0.5357, 0.5438, 0.5273, 0.5303, 0.5357, 0.5404, 0.5439, 0.5303, 0.5282, 0.5308, 0.5366, 0.5412, 0.5441, 0.5301, 0.5314, 0.5386, 0.5423, 0.5439, 0.5316, 0.5338, 0.5374, 0.5401, 0.5421, 0.5324, 0.5346, 0.5369, 0.539, 0.5409, 0.5328, 0.5348, 0.5367, 0.5384, 0.5403, 0.5421, 0.5328, 0.5348, 0.5365, 0.5382, 0.5401, 0.5324, 0.5345, 0.5364, 0.5383, 0.5402, 0.5315, 0.5339, 0.5364, 0.5387, 0.5407, 0.5299, 0.5327, 0.5367, 0.5397, 0.5418, 0.5274, 0.53, 0.5379, 0.5419, 0.5436, 0.5269, 0.53, 0.5408]): _vg.add([_i], _w, 'REPLACE')
_vg = ob_zombie.vertex_groups.new(name='shoulder.L')
_vg = ob_zombie.vertex_groups.new(name='upper_arm.L')
_vg = ob_zombie.vertex_groups.new(name='forearm.L')
_vg = ob_zombie.vertex_groups.new(name='hand.L')
_vg = ob_zombie.vertex_groups.new(name='shoulder.R')
for _i, _w in zip([2, 4, 16, 17, 22, 28, 29, 30, 31, 34, 35, 46, 47, 49, 50, 51, 90, 91, 96, 97, 98, 99, 104, 105, 106, 107, 194, 195], [0.009411, 0.009778, 0.07443, 0.05517, 0.03459, 0.6193, 0.5671, 0.0551, 0.05387, 0.09789, 0.1355, 0.03011, 0.03259, 0.00568, 0.1254, 0.05572, 0.8366, 0.5823, 0.8045, 0.1237, 0.1053, 0.06563, 0.7805, 0.125, 0.1199, 0.05482, 1.0, 1.0]): _vg.add([_i], _w, 'REPLACE')
_vg = ob_zombie.vertex_groups.new(name='upper_arm.R')
for _i, _w in zip([34, 40, 41, 44, 45, 46, 47, 49, 50, 51, 56, 57, 59, 60, 61, 90, 91, 96, 98, 99, 104, 105, 106, 107, 198, 199, 200, 201], [0.09936, 0.9837, 0.9979, 0.9968, 0.9936, 0.2183, 0.001895, 0.07477, 0.02832, 0.2175, 0.3481, 0.3703, 0.0418, 0.05507, 0.04831, 0.02671, 0.1698, 0.09943, 0.7717, 0.8545, 0.1963, 0.8627, 0.1153, 0.03033, 1.0, 1.0, 1.0, 1.0]): _vg.add([_i], _w, 'REPLACE')
_vg = ob_zombie.vertex_groups.new(name='forearm.R')
for _i, _w in zip([52, 53, 54, 55, 56, 57, 58, 59, 60, 61, 62, 63, 64, 66], [0.898, 0.07035, 0.7768, 0.1329, 0.6461, 0.6214, 0.9781, 0.9523, 0.936, 0.9374, 0.9878, 0.9941, 0.1603, 0.1455]): _vg.add([_i], _w, 'REPLACE')
_vg = ob_zombie.vertex_groups.new(name='hand.R')
for _i, _w in zip([52, 53, 54, 55, 64, 65, 66, 67, 68, 69, 70, 71, 72, 73, 74, 75, 76, 77, 78, 79, 80, 81, 82, 83, 84, 85, 86, 87], [0.1019, 0.9294, 0.223, 0.8666, 0.8396, 0.9919, 0.8544, 1.035, 0.9995, 0.9999, 0.9995, 0.9999, 0.9884, 0.9856, 0.9979, 1.001, 1.005, 1.004, 1.001, 1.003, 1.003, 1.003, 1.003, 1.003, 0.9998, 0.9999, 0.9998, 0.9999]): _vg.add([_i], _w, 'REPLACE')
_vg = ob_zombie.vertex_groups.new(name='pelvis.L')
for _i, _w in zip([38, 39, 43, 93, 206, 207], [0.3804, 0.07407, 0.04348, 0.02514, 0.2361, 0.001716]): _vg.add([_i], _w, 'REPLACE')
_vg = ob_zombie.vertex_groups.new(name='pelvis.R')
for _i, _w in zip([32, 33, 34, 36, 37, 38, 39, 42, 43, 46, 47, 49, 51, 88, 89, 92, 93, 94, 95, 206, 207, 208, 209], [0.7828, 0.2527, 0.08846, 0.6323, 0.3261, 0.1285, 0.7077, 0.6735, 0.1927, 0.07963, 0.02269, 0.05274, 0.09837, 0.6113, 0.2804, 0.08958, 0.2096, 0.6991, 0.1039, 0.4606, 0.6814, 0.06928, 0.1284]): _vg.add([_i], _w, 'REPLACE')
_vg = ob_zombie.vertex_groups.new(name='thigh.L')
_vg = ob_zombie.vertex_groups.new(name='shin.L')
_vg = ob_zombie.vertex_groups.new(name='foot.L')
_vg = ob_zombie.vertex_groups.new(name='thigh.R')
for _i, _w in zip([32, 33, 36, 37, 38, 39, 42, 88, 89, 93, 94, 95, 206, 207, 208, 209, 210, 211, 212, 213, 214, 215, 216, 217], [0.1071, 0.69, 0.2384, 0.06458, 0.05497, 0.131, 0.06954, 0.06101, 0.01583, 0.6828, 0.08313, 0.8475, 0.03999, 0.09073, 0.8991, 0.8446, 0.9219, 0.2597, 0.8657, 0.5754, 0.8838, 0.2024, 0.4816, 0.7226]): _vg.add([_i], _w, 'REPLACE')
_vg = ob_zombie.vertex_groups.new(name='shin.R')
for _i, _w in zip([100, 101, 102, 103, 108, 109, 110, 111, 112, 113, 114, 115, 121, 122, 123, 124, 125, 126, 127, 130, 202, 203, 204, 205, 210, 211, 212, 213, 214, 215, 216, 217], [0.9834, 0.923, 0.9906, 0.9583, 0.9997, 1.001, 0.9992, 0.9997, 0.5279, 0.1305, 0.483, 0.07778, 0.07326, 0.02396, 0.1113, 0.1606, 0.3154, 0.83, 0.8687, 0.05949, 1.0, 1.0, 1.0, 1.0, 0.05681, 0.7372, 0.1341, 0.4121, 0.09653, 0.7955, 0.5176, 0.2614]): _vg.add([_i], _w, 'REPLACE')
_vg = ob_zombie.vertex_groups.new(name='foot.R')
for _i, _w in zip([101, 103, 112, 113, 114, 115, 116, 117, 118, 119, 120, 121, 122, 123, 124, 125, 126, 127, 128, 129, 130, 131], [0.07696, 0.03337, 0.4721, 0.8695, 0.517, 0.9222, 0.9896, 0.981, 0.9974, 0.9876, 0.9916, 0.9267, 0.963, 0.8887, 0.8394, 0.6846, 0.17, 0.1313, 0.9972, 0.9862, 0.9405, 0.9895]): _vg.add([_i], _w, 'REPLACE')
_m = ob_zombie.modifiers.new('Mirror', 'MIRROR')
_m.use_clip = True
_m = ob_zombie.modifiers.new('Collision', 'COLLISION')
_m = ob_zombie.modifiers.new('Armature', 'ARMATURE')
_m.object = ob_metarig
ob_metarig.location = (0.0, 0.0, 0.0)
ob_metarig.lineart.crease_threshold = 0.0

# ---- collection membership
col_collection.objects.link(ob_zombie)
col_collection.objects.link(ob_metarig)

# ---- scene / render settings (as saved in the file)
scene.frame_start = 1; scene.frame_end = 50; scene.frame_set(0)
scene.render.engine = 'BLENDER_EEVEE_NEXT'
scene.cycles.use_denoising = False
scene.cycles.samples = 128
scene.cycles.sampling_pattern = 'TABULATED_SOBOL'
scene.cycles.use_adaptive_sampling = False
scene.cycles.use_light_tree = False
scene.view_settings.view_transform = 'Filmic'
bpy.context.view_layer.update()

# ---- added for rendering (the .blend has no active camera and no usable light): camera, sun
cam_auto = bpy.data.cameras.new('AutoCamera')
cam_auto.lens = 50.0
cam_auto.sensor_width = 36.0
cam_auto.clip_end = 1000.0
ob_auto_camera = bpy.data.objects.new('AutoCamera', cam_auto)
scene.collection.objects.link(ob_auto_camera)
ob_auto_camera.location = (3.25503, -3.92217, 3.78378)
ob_auto_camera.rotation_euler = (1.09748, -7.21219e-08, 0.694738)
scene.camera = ob_auto_camera
light_auto_sun = bpy.data.lights.new('AutoSun', 'SUN')
light_auto_sun.energy = 3.0
light_auto_sun.angle = 0.0523599
ob_auto_sun = bpy.data.objects.new('AutoSun', light_auto_sun)
scene.collection.objects.link(ob_auto_sun)
ob_auto_sun.rotation_euler = (0.872665, 0.174533, 0.523599)
bpy.context.view_layer.update()
